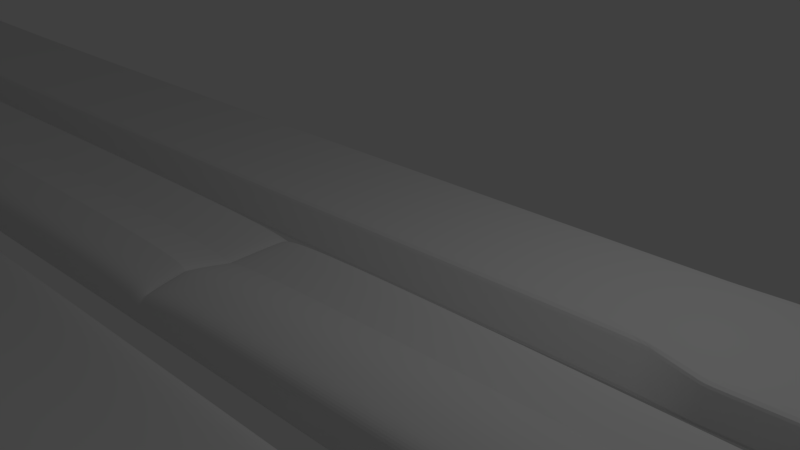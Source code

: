# Source: blend.blend  (saved by Blender 2.77.0; exported with 4.5.12 LTS)
import bpy
from mathutils import Matrix  # noqa: F401  (used for matrix-valued properties, if any)

bpy.ops.wm.read_factory_settings(use_empty=True)
scene = bpy.context.scene
scene.name = 'Scene'

# ---- collections
col_collection_1 = bpy.data.collections.new('Collection 1'); scene.collection.children.link(col_collection_1)

# ---- materials (node trees are filled in below, after node groups)
mat_material = bpy.data.materials.new('Material')
mat_material.alpha_threshold = 0.0
mat_material.use_transparent_shadow = False
mat_material.roughness = 0.5
mat_material.line_color = (0.0, 0.0, 0.0, 1.0)

# ---- material node trees

# ---- world
world_world = bpy.data.worlds.new('World'); scene.world = world_world
world_world.color = (0.05088, 0.05088, 0.05088)
world_world.use_sun_shadow = False
world_world.sun_shadow_jitter_overblur = 0.0
world_world.cycles.sampling_method = 'MANUAL'

# ---- cameras
cam_camera = bpy.data.cameras.new('Camera')
cam_camera.clip_end = 100.0
cam_camera.lens = 35.0
cam_camera.sensor_width = 32.0
cam_camera.sensor_height = 18.0
cam_camera.ortho_scale = 7.314
cam_camera.dof.focus_distance = 0.0
cam_camera.dof.aperture_fstop = 128.0

# ---- lights
light_lamp = bpy.data.lights.new('Lamp', 'POINT')
light_lamp.transmission_factor = 0.0
light_lamp.cutoff_distance = 30.0
light_lamp.energy = 100.0
light_lamp.shadow_buffer_clip_start = 1.001
light_lamp.shadow_soft_size = 0.1
light_lamp.shadow_maximum_resolution = 0.006
light_lamp.use_absolute_resolution = True

# ---- meshes
me_cube = bpy.data.meshes.new('Cube')
me_cube.from_pydata([(9.059, 2.534, -0.2386), (9.059, 0.2458, -0.2386), (-38.55, -0.5666, -0.2386), (-38.55, 1.722, -0.2386), (9.059, 2.39, 0.2386), (9.059, 0.39, 0.2386), (-38.55, -0.4224, 0.2386), (-38.55, 1.578, 0.2386), (6.175, 2.485, -0.2386), (6.175, 0.283, -0.2386), (6.175, 2.341, 0.2386), (6.175, 0.4273, 0.2386), (6.782, 2.503, -0.2386), (6.782, 0.2146, -0.2386), (6.782, 2.268, 0.2386), (6.782, 0.3589, 0.2386), (4.467, 2.47, -0.2386), (4.467, 0.1272, -0.2386), (4.467, 2.325, 0.2386), (4.467, 0.2715, 0.2386), (3.684, 2.376, -0.2386), (3.684, 0.08706, -0.2386), (3.684, 2.231, 0.2386), (3.684, 0.4601, 0.2386), (-38.59, -3.091, -0.2705), (-38.59, -2.934, 0.2907), (-38.59, -0.7774, -0.2705), (-38.59, -0.9343, 0.2907), (9.132, -2.279, -0.2705), (9.132, -2.122, 0.2907), (9.132, 0.03499, -0.2705), (9.132, -0.1219, 0.2907), (-38.59, -5.778, -0.2097), (-38.59, -5.621, 0.2299), (-38.59, -3.464, -0.2097), (-38.59, -3.621, 0.2299), (9.132, -4.965, -0.2097), (9.132, -4.808, 0.2299), (9.132, -2.651, -0.2097), (9.132, -2.808, 0.2299), (-38.59, -8.316, -0.2097), (-38.59, -8.159, 0.2299), (-38.59, -6.002, -0.2097), (-38.59, -6.159, 0.2299), (9.132, -7.503, -0.2097), (9.132, -7.346, 0.2299), (9.132, -5.189, -0.2097), (9.132, -5.346, 0.2299), (-38.59, -7.096, 0.3885), (-38.59, -7.159, -0.2097), (9.132, -6.346, 0.3885), (9.132, -6.346, -0.2097), (-38.59, -4.621, 0.1664), (-38.59, -4.621, -0.2097), (9.132, -3.808, 0.1664), (9.132, -3.808, -0.2097), (-38.59, -1.37, 0.4467), (-38.59, -1.934, -0.2705), (9.132, -0.995, 0.3542), (9.132, -1.122, -0.2705), (-21.98, -1.587, 0.2907), (-21.98, -1.43, -0.2705), (-21.98, -3.588, 0.2907), (-21.98, -3.745, -0.2705), (-21.98, -2.19, 0.4467), (-21.98, -2.588, -0.2705), (-31.76, -3.588, 0.2299), (-31.76, -3.41, -0.2097), (-31.76, -5.622, 0.2299), (-31.76, -6.035, -0.2097), (-31.76, -4.722, 0.1664), (-31.76, -4.722, -0.2097), (-0.9845, -0.622, 0.07341), (-0.9845, -2.903, -0.2705), (-0.9845, -1.682, -0.2705), (-0.9845, -0.4555, -0.2705), (-0.9845, -2.737, 0.07341), (-0.9845, -1.548, 0.06434), (-10.1, -6.523, 0.03472), (-10.1, -6.366, -0.2097), (-10.1, -8.523, 0.03472), (-10.1, -8.68, -0.2097), (-10.1, -7.875, 0.4274), (-10.1, -7.523, -0.2097), (-0.6643, -5.803, 0.2299), (-0.6643, -7.96, -0.2097), (-0.6643, -6.803, -0.2097), (-0.6643, -5.646, -0.2097), (-0.6643, -7.803, 0.2299), (-0.6643, -6.803, 0.3885), (-5.118, -5.943, -0.2097), (-5.118, -8.214, 0.2299), (-5.118, -7.161, 0.3885), (-5.118, -6.108, 0.2299), (-5.118, -8.379, -0.2097), (-5.118, -7.161, -0.2097), (-25.94, 1.672, -0.2386), (-25.94, -1.09, -0.2386), (-25.94, 1.498, -0.2344), (-25.94, -0.8336, -0.2344), (-11.31, -3.987, 0.2299), (-11.31, -6.289, -0.2097), (-11.31, -5.054, -0.2097), (-11.31, -3.819, -0.2097), (-11.31, -5.752, 0.2299), (-11.31, -5.054, 0.1664), (-11.93, -3.848, -0.2097), (-11.93, -5.919, 0.2299), (-11.93, -5.085, 0.1664), (-11.93, -4.015, 0.2299), (-11.93, -6.322, -0.2097), (-11.93, -5.085, -0.2097), (-10.4, -3.939, 0.2299), (-10.4, -6.235, -0.2097), (-10.4, -5.003, -0.2097), (-10.4, -3.772, -0.2097), (-10.4, -6.068, 0.2299), (-10.4, -5.003, 0.1664), (-14.67, 1.316, -0.2386), (-14.67, -1.266, -0.2386), (-14.67, 1.153, 0.2386), (-14.67, -0.9651, 0.2386), (-14.56, -1.486, -0.2705), (-14.56, -3.687, 0.2907), (-14.56, -2.537, 0.4467), (-14.56, -1.646, 0.2907), (-14.56, -3.847, -0.2705), (-14.56, -2.667, -0.2705), (-14.45, -3.923, -0.2097), (-14.45, -6.013, 0.1358), (-14.45, -5.17, 0.07235), (-14.45, -4.092, 0.1358), (-14.45, -6.417, -0.2097), (-14.45, -5.17, -0.2097), (-14.39, -6.55, -0.2097), (-14.39, -8.707, 0.2299), (-14.39, -8.105, 0.4151), (-14.39, -6.707, 0.2299), (-14.39, -8.864, -0.2097), (-14.39, -7.707, -0.2097), (-38.57, -6.338, 0.4177), (9.132, -5.819, -0.2097), (-38.59, -6.632, -0.2097), (9.132, -5.891, 0.3163), (-10.08, -7.118, 0.35), (-10.1, -6.996, -0.2097), (-0.6643, -6.347, 0.3163), (-0.6643, -6.276, -0.2097), (-5.118, -6.607, -0.2097), (-5.099, -6.292, 0.4177), (-14.39, -7.18, -0.2097), (-14.37, -7.031, 0.3377), (-38.59, -2.513, -0.2705), (9.132, -1.558, 0.3225), (-38.59, -2.371, 0.4174), (9.132, -1.7, -0.2705), (-21.98, -3.167, -0.2705), (-21.98, -3.025, 0.4174), (-0.9845, -2.143, 0.2001), (-0.9845, -2.293, -0.2705), (-14.56, -3.257, -0.2705), (-14.56, -3.112, 0.4174), (-31.4, -3.421, -0.2097), (-31.4, -5.63, -0.01734), (-31.4, -4.732, -0.08079), (-31.4, -3.599, -0.01734), (-31.4, -6.043, -0.2097), (-31.4, -4.732, -0.2097), (-30.97, -3.611, 0.2299), (-30.97, -6.052, -0.2097), (-30.97, -4.743, -0.2097), (-30.97, -3.433, -0.2097), (-30.97, -5.64, 0.2299), (-30.97, -4.743, 0.1664), (-25.28, 1.651, -0.2386), (-25.28, -1.101, -0.2386), (-25.58, 1.478, 0.06437), (-25.58, -0.8413, 0.06437), (-26.35, 1.674, -0.2386), (-26.35, -1.073, -0.2386), (-26.35, 1.5, 0.05952), (-26.35, -0.8204, 0.05952), (-14.11, -4.082, 0.2299), (-14.11, -6.404, -0.2097), (-14.11, -5.158, -0.2097), (-14.11, -3.913, -0.2097), (-14.11, -6.0, 0.2299), (-14.11, -5.158, 0.1664), (-14.61, -4.088, 0.2299), (-14.61, -6.413, -0.2097), (-14.61, -5.166, -0.2097), (-14.61, -3.918, -0.2097), (-14.61, -6.009, 0.2299), (-14.61, -5.166, 0.1664), (-9.839, -6.345, -0.2097), (-9.839, -8.507, 0.2299), (-9.839, -7.839, 0.6105), (-9.839, -6.502, 0.2299), (-9.839, -8.665, -0.2097), (-9.839, -7.505, -0.2097), (-9.839, -6.976, -0.2097), (-9.82, -7.075, 0.5385), (-10.25, -6.53, 0.2299), (-10.25, -8.687, -0.2097), (-10.25, -7.53, -0.2097), (-10.25, -6.373, -0.2097), (-10.25, -8.53, 0.2299), (-10.25, -7.884, 0.4198), (-10.23, -7.114, 0.3424), (-10.25, -7.003, -0.2097), (-0.7849, -0.6122, 0.2907), (-0.7849, -2.891, -0.2705), (-0.7849, -1.671, -0.2705), (-0.7849, -0.4459, -0.2705), (-0.7849, -2.725, 0.2907), (-0.7849, -1.537, 0.2275), (-0.7849, -2.131, 0.4156), (-0.7849, -2.281, -0.2705), (-1.147, -0.6343, 0.2907), (-1.147, -2.914, -0.2705), (-1.147, -1.694, -0.2705), (-1.147, -0.4679, -0.2705), (-1.147, -2.749, 0.2907), (-1.147, -1.56, 0.2294), (-1.147, -2.154, 0.4174), (-1.147, -2.304, -0.2705)], [], [(178, 179, 2, 3), (180, 7, 6, 181), (0, 4, 5, 1), (179, 181, 6, 2), (2, 6, 7, 3), (180, 178, 3, 7), (14, 12, 8, 10), (13, 15, 11, 9), (14, 10, 11, 15), (12, 13, 9, 8), (0, 1, 13, 12), (4, 14, 15, 5), (1, 5, 15, 13), (4, 0, 12, 14), (10, 8, 16, 18), (9, 11, 19, 17), (10, 18, 19, 11), (8, 9, 17, 16), (18, 16, 20, 22), (17, 19, 23, 21), (18, 22, 23, 19), (16, 17, 21, 20), (56, 27, 26, 57), (210, 31, 30, 213), (153, 29, 28, 155), (62, 25, 24, 63), (212, 213, 30, 59), (64, 60, 27, 56), (52, 35, 34, 53), (112, 39, 38, 115), (54, 37, 36, 55), (68, 33, 32, 69), (114, 115, 38, 55), (70, 66, 35, 52), (140, 43, 42, 142), (84, 47, 46, 87), (50, 45, 44, 51), (135, 41, 40, 138), (147, 87, 46, 141), (151, 137, 43, 140), (135, 136, 48, 41), (85, 86, 51, 44), (143, 50, 51, 141), (41, 48, 49, 40), (68, 70, 52, 33), (113, 114, 55, 36), (39, 54, 55, 38), (33, 52, 53, 32), (157, 64, 56, 154), (217, 212, 59, 155), (31, 58, 59, 30), (154, 56, 57, 152), (152, 57, 65, 156), (161, 124, 64, 157), (124, 125, 60, 64), (57, 26, 61, 65), (123, 62, 63, 126), (27, 60, 61, 26), (32, 53, 71, 69), (163, 164, 70, 68), (164, 165, 66, 70), (53, 34, 67, 71), (163, 68, 69, 166), (35, 66, 67, 34), (214, 76, 73, 211), (215, 210, 72, 77), (216, 215, 77, 158), (225, 220, 74, 159), (220, 221, 75, 74), (218, 72, 75, 221), (203, 204, 83, 81), (195, 196, 82, 80), (201, 197, 78, 144), (209, 205, 79, 145), (195, 80, 81, 198), (202, 78, 79, 205), (45, 88, 85, 44), (143, 47, 84, 146), (45, 50, 89, 88), (94, 95, 86, 85), (148, 90, 87, 147), (93, 84, 87, 90), (197, 93, 90, 194), (200, 194, 90, 148), (198, 199, 95, 94), (88, 91, 94, 85), (146, 84, 93, 149), (88, 89, 92, 91), (176, 174, 96, 98), (175, 177, 99, 97), (176, 98, 99, 177), (174, 175, 97, 96), (116, 104, 101, 113), (117, 112, 100, 105), (116, 117, 105, 104), (110, 111, 102, 101), (111, 106, 103, 102), (109, 100, 103, 106), (182, 109, 106, 185), (184, 185, 106, 111), (183, 184, 111, 110), (104, 107, 110, 101), (105, 100, 109, 108), (104, 105, 108, 107), (37, 54, 117, 116), (54, 39, 112, 117), (37, 116, 113, 36), (101, 102, 114, 113), (102, 103, 115, 114), (100, 112, 115, 103), (20, 21, 119, 118), (22, 120, 121, 23), (21, 23, 121, 119), (22, 20, 118, 120), (60, 125, 122, 61), (65, 61, 122, 127), (156, 65, 127, 160), (222, 123, 126, 219), (223, 218, 125, 124), (224, 223, 124, 161), (189, 190, 133, 132), (190, 191, 128, 133), (188, 131, 128, 191), (186, 129, 132, 183), (187, 182, 131, 130), (186, 187, 130, 129), (43, 137, 134, 42), (142, 42, 134, 150), (40, 49, 139, 138), (206, 207, 136, 135), (208, 202, 137, 151), (206, 135, 138, 203), (207, 208, 151, 136), (49, 142, 150, 139), (89, 146, 149, 92), (199, 200, 148, 95), (95, 148, 147, 86), (50, 143, 146, 89), (204, 209, 145, 83), (196, 201, 144, 82), (47, 143, 141, 46), (136, 151, 140, 48), (86, 147, 141, 51), (48, 140, 142, 49), (222, 224, 161, 123), (63, 156, 160, 126), (219, 225, 159, 73), (214, 216, 158, 76), (123, 161, 157, 62), (24, 152, 156, 63), (25, 154, 152, 24), (211, 217, 155, 28), (62, 157, 154, 25), (58, 153, 155, 59), (66, 165, 162, 67), (71, 67, 162, 167), (69, 71, 167, 166), (172, 163, 166, 169), (173, 168, 165, 164), (172, 173, 164, 163), (192, 193, 173, 172), (193, 188, 168, 173), (192, 172, 169, 189), (165, 168, 171, 162), (167, 162, 171, 170), (166, 167, 170, 169), (118, 119, 175, 174), (120, 176, 177, 121), (119, 121, 177, 175), (120, 118, 174, 176), (98, 96, 178, 180), (97, 99, 181, 179), (98, 180, 181, 99), (96, 97, 179, 178), (107, 108, 187, 186), (108, 109, 182, 187), (107, 186, 183, 110), (132, 133, 184, 183), (133, 128, 185, 184), (131, 182, 185, 128), (129, 192, 189, 132), (130, 131, 188, 193), (129, 130, 193, 192), (168, 188, 191, 171), (170, 171, 191, 190), (169, 170, 190, 189), (92, 149, 201, 196), (83, 145, 200, 199), (81, 83, 199, 198), (145, 79, 194, 200), (78, 197, 194, 79), (91, 195, 198, 94), (149, 93, 197, 201), (91, 92, 196, 195), (139, 150, 209, 204), (82, 144, 208, 207), (80, 206, 203, 81), (144, 78, 202, 208), (80, 82, 207, 206), (137, 202, 205, 134), (150, 134, 205, 209), (138, 139, 204, 203), (73, 159, 217, 211), (29, 153, 216, 214), (153, 58, 215, 216), (58, 31, 210, 215), (29, 214, 211, 28), (159, 74, 212, 217), (74, 75, 213, 212), (72, 210, 213, 75), (126, 160, 225, 219), (76, 158, 224, 222), (158, 77, 223, 224), (77, 72, 218, 223), (76, 222, 219, 73), (125, 218, 221, 122), (127, 122, 221, 220), (160, 127, 220, 225)])
_k = {(0, 1): 0.8, (3, 178): 0.8, (0, 4): 1.0, (2, 179): 0.8, (1, 5): 1.0, (2, 3): 0.8, (2, 6): 1.0, (3, 7): 1.0, (4, 5): 0.8, (7, 180): 0.8, (6, 181): 0.8, (6, 7): 0.8, (8, 12): 0.8, (9, 13): 0.8, (10, 14): 0.8, (11, 15): 0.8, (8, 10): 0.8, (9, 11): 0.8, (8, 9): 0.8, (0, 12): 0.8, (1, 13): 0.8, (4, 14): 0.8, (5, 15): 0.8, (12, 13): 0.8, (13, 15): 0.8, (12, 14): 0.8, (8, 16): 0.8, (9, 17): 0.8, (10, 18): 0.8, (11, 19): 0.8, (16, 18): 0.8, (17, 19): 0.8, (16, 17): 0.8, (16, 20): 0.8, (17, 21): 0.8, (18, 22): 0.8, (19, 23): 0.8, (20, 22): 0.8, (21, 23): 0.8, (20, 21): 0.8, (24, 25): 1.0, (27, 56): 1.0, (26, 27): 1.0, (24, 152): 1.0, (31, 210): 0.2902, (30, 31): 1.0, (26, 61): 0.2902, (29, 153): 1.0, (28, 29): 1.0, (30, 59): 1.0, (25, 62): 0.2902, (28, 211): 0.2902, (32, 33): 1.0, (35, 52): 1.0, (34, 35): 1.0, (32, 53): 1.0, (39, 112): 0.2902, (38, 39): 1.0, (34, 67): 0.2902, (37, 54): 1.0, (36, 37): 1.0, (38, 55): 1.0, (33, 68): 1.0, (36, 113): 0.2902, (40, 41): 1.0, (43, 140): 1.0, (42, 43): 1.0, (40, 49): 1.0, (47, 84): 0.2902, (46, 47): 1.0, (42, 134): 0.2902, (45, 50): 1.0, (44, 45): 1.0, (46, 141): 1.0, (41, 135): 0.2902, (44, 85): 0.2902, (41, 48): 1.0, (49, 142): 1.0, (50, 143): 1.0, (44, 51): 1.0, (48, 136): 1.0, (51, 86): 0.2902, (50, 51): 1.0, (48, 49): 1.0, (33, 52): 1.0, (34, 53): 1.0, (39, 54): 1.0, (36, 55): 1.0, (55, 114): 0.2902, (54, 55): 1.0, (52, 53): 1.0, (56, 154): 1.0, (26, 57): 1.0, (31, 58): 1.0, (59, 155): 1.0, (56, 64): 0.09804, (59, 212): 0.2902, (58, 59): 1.0, (56, 57): 1.0, (27, 60): 0.2902, (61, 122): 0.2902, (62, 123): 0.2902, (24, 63): 0.2902, (64, 124): 0.09804, (57, 65): 0.2902, (63, 156): 0.2902, (61, 65): 0.2902, (62, 63): 0.2902, (60, 61): 0.2902, (35, 66): 0.2902, (67, 162): 0.2902, (68, 163): 0.2902, (32, 69): 0.2902, (53, 71): 0.2902, (69, 71): 0.2902, (67, 71): 0.2902, (68, 69): 0.2902, (66, 67): 0.2902, (72, 218): 0.2902, (73, 219): 0.2902, (74, 220): 0.2902, (75, 213): 0.2902, (76, 214): 0.2902, (77, 215): 1.0, (73, 76): 0.2902, (72, 77): 1.0, (76, 158): 1.0, (73, 159): 0.2902, (74, 75): 0.2902, (72, 75): 0.2902, (78, 202): 0.2902, (79, 194): 0.2902, (80, 195): 0.2902, (81, 203): 0.2902, (82, 196): 1.0, (83, 204): 0.2902, (81, 83): 0.2902, (80, 82): 1.0, (82, 144): 1.0, (83, 145): 0.2902, (80, 81): 0.2902, (78, 79): 0.2902, (84, 93): 0.2902, (85, 94): 0.2902, (86, 95): 0.2902, (46, 87): 0.2902, (45, 88): 0.2902, (85, 88): 0.2902, (85, 86): 0.2902, (86, 147): 0.2902, (84, 87): 0.2902, (87, 90): 0.2902, (88, 91): 0.2902, (89, 92): 0.2, (93, 197): 0.2902, (94, 198): 0.2902, (95, 199): 0.2902, (90, 93): 0.2902, (95, 148): 0.2902, (94, 95): 0.2902, (91, 94): 0.2902, (96, 174): 0.8, (97, 175): 0.8, (98, 176): 0.8, (99, 177): 0.8, (96, 98): 0.2902, (97, 99): 0.2902, (98, 99): 1.0, (96, 97): 0.2902, (100, 109): 0.2902, (101, 110): 0.2902, (102, 111): 0.2902, (103, 115): 0.2902, (104, 116): 0.2902, (101, 104): 0.2902, (101, 102): 0.2902, (102, 103): 0.2902, (100, 103): 0.2902, (103, 106): 0.2902, (104, 107): 0.2902, (109, 182): 0.2902, (110, 183): 0.2902, (111, 184): 0.2902, (106, 109): 0.2902, (106, 111): 0.2902, (110, 111): 0.2902, (107, 110): 0.2902, (100, 112): 0.2902, (101, 113): 0.2902, (102, 114): 0.2902, (38, 115): 0.2902, (37, 116): 0.2902, (54, 117): 0.26667, (113, 116): 0.2902, (113, 114): 0.2902, (114, 115): 0.2902, (112, 115): 0.2902, (20, 118): 0.8, (21, 119): 0.8, (22, 120): 0.8, (23, 121): 0.8, (122, 221): 0.2902, (123, 222): 0.2902, (124, 223): 1.0, (60, 125): 0.2902, (63, 126): 0.2902, (65, 127): 0.2902, (128, 185): 0.2902, (129, 186): 0.2902, (131, 188): 0.2902, (132, 189): 0.2902, (133, 190): 0.2902, (130, 131): 1.0, (129, 130): 1.0, (134, 205): 0.2902, (135, 206): 0.2902, (136, 207): 1.0, (43, 137): 0.2902, (40, 138): 0.2902, (49, 139): 0.2902, (48, 140): 1.0, (51, 141): 1.0, (42, 142): 1.0, (47, 143): 1.0, (78, 144): 1.0, (79, 145): 0.2902, (87, 147): 0.2902, (90, 148): 0.2902, (151, 208): 1.0, (144, 201): 1.0, (140, 151): 1.0, (57, 152): 1.0, (58, 153): 1.0, (25, 154): 1.0, (28, 155): 1.0, (65, 156): 0.2902, (77, 158): 1.0, (74, 159): 0.2902, (161, 224): 1.0, (157, 161): 1.0, (154, 157): 1.0, (162, 171): 0.2902, (163, 172): 0.2902, (66, 165): 0.2902, (69, 166): 0.2902, (71, 167): 0.2902, (164, 165): 0.46667, (163, 164): 0.46667, (165, 168): 0.2902, (166, 169): 0.2902, (167, 170): 0.2902, (171, 191): 0.2902, (172, 192): 0.2902, (118, 174): 0.8, (119, 175): 0.8, (120, 176): 0.8, (121, 177): 0.8, (96, 178): 0.8, (97, 179): 0.8, (98, 180): 0.8, (99, 181): 0.8, (131, 182): 0.2902, (132, 183): 0.2902, (133, 184): 0.2902, (106, 185): 0.2902, (107, 186): 0.2902, (168, 188): 0.2902, (169, 189): 0.2902, (170, 190): 0.2902, (128, 191): 0.2902, (129, 192): 0.2902, (90, 194): 0.2902, (91, 195): 0.2902, (92, 196): 1.0, (78, 197): 0.2902, (81, 198): 0.2902, (83, 199): 0.2902, (149, 201): 1.0, (137, 202): 0.2902, (138, 203): 0.2902, (139, 204): 0.2902, (79, 205): 0.2902, (80, 206): 0.2902, (82, 207): 1.0, (144, 208): 1.0, (72, 210): 0.2902, (73, 211): 0.2902, (74, 212): 0.2902, (30, 213): 0.2902, (29, 214): 0.2902, (58, 215): 1.0, (125, 218): 0.2902, (126, 219): 0.2902, (127, 220): 0.2902, (75, 221): 0.2902, (76, 222): 0.2902, (77, 223): 1.0, (158, 224): 1.0}
me_cube.attributes.new('crease_edge', 'FLOAT', 'EDGE').data.foreach_set('value', [_k.get((min(e.vertices), max(e.vertices)), 0.0) for e in me_cube.edges])
me_cube.materials.append(mat_material)
me_cube.use_remesh_preserve_volume = False
me_cube.use_remesh_preserve_attributes = False
me_cube.use_mirror_vertex_groups = False
me_cube.update()

# ---- objects
ob_cube = bpy.data.objects.new('Cube', me_cube)
ob_lamp = bpy.data.objects.new('Lamp', light_lamp)
ob_camera = bpy.data.objects.new('Camera', cam_camera)

# ---- transforms, parenting, visibility, modifiers, constraints
ob_cube.location = (0.0, 0.0, 0.0)
ob_cube.lock_rotations_4d = False
ob_cube.empty_display_type = 'ARROWS'
ob_cube.lineart.crease_threshold = 0.0
_m = ob_cube.modifiers.new('Subsurf', 'SUBSURF')
_m.uv_smooth = 'PRESERVE_CORNERS'
_m.levels = 4
_m.render_levels = 4
_m.show_only_control_edges = False
ob_lamp.location = (4.076, 1.005, 5.904)
ob_lamp.rotation_euler = (0.6503, 0.05522, 1.866)
ob_lamp.lock_rotations_4d = False
ob_lamp.empty_display_type = 'ARROWS'
ob_lamp.color = (0.0, 0.0, 0.0, 0.0)
ob_lamp.lineart.crease_threshold = 0.0
ob_camera.location = (7.481, -6.508, 5.344)
ob_camera.rotation_euler = (1.109, 0.01082, 0.8149)
ob_camera.lock_rotations_4d = False
ob_camera.empty_display_type = 'ARROWS'
ob_camera.color = (0.0, 0.0, 0.0, 0.0)
ob_camera.display_type = 'WIRE'
ob_camera.lineart.crease_threshold = 0.0

# ---- collection membership
col_collection_1.objects.link(ob_cube)
col_collection_1.objects.link(ob_lamp)
col_collection_1.objects.link(ob_camera)

# ---- scene / render settings (as saved in the file)
scene.camera = ob_camera
scene.frame_start = 1; scene.frame_end = 250; scene.frame_set(1)
scene.render.engine = 'BLENDER_EEVEE_NEXT'
scene.render.resolution_percentage = 50
scene.render.dither_intensity = 0.0
scene.cycles.use_denoising = False
scene.cycles.samples = 128
scene.cycles.sampling_pattern = 'TABULATED_SOBOL'
scene.cycles.light_sampling_threshold = 0.0
scene.cycles.use_adaptive_sampling = False
scene.cycles.use_light_tree = False
scene.cycles.blur_glossy = 0.0
scene.cycles.sample_clamp_indirect = 0.0
scene.view_settings.view_transform = 'Standard'
bpy.context.view_layer.update()
